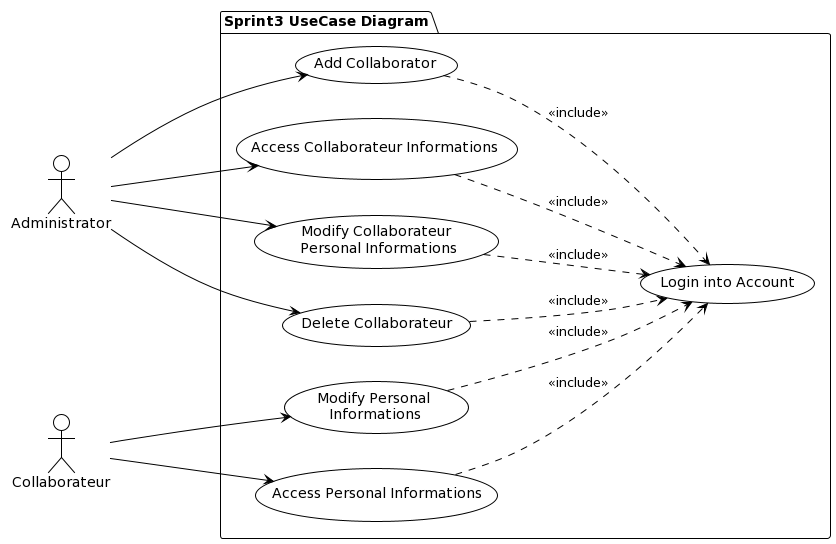

The diagram above was rendered by PlantUML. Its source (embedded in the PNG):
@startuml
!theme plain
left to right direction

:Administrator: as a 
:Collaborateur: as c

package "Sprint3 UseCase Diagram" {
(Add Collaborator) as add
(Modify Personal\n Informations) as modify
(Access Personal Informations) as access
(Access Collaborateur Informations ) as accessC
(Modify Collaborateur\n Personal Informations) as modifyC
(Delete Collaborateur) as deleteC
(Login into Account) as login
}

c ---> modify
c ---> access
a ---> accessC
a ---> modifyC
a ---> deleteC
a ---> add

modify ..> login : <<include>>
add ..> login : <<include>>
access ..> login : <<include>>
modifyC ..> login : <<include>>
accessC ..> login : <<include>>
deleteC ..> login : <<include>>
@enduml